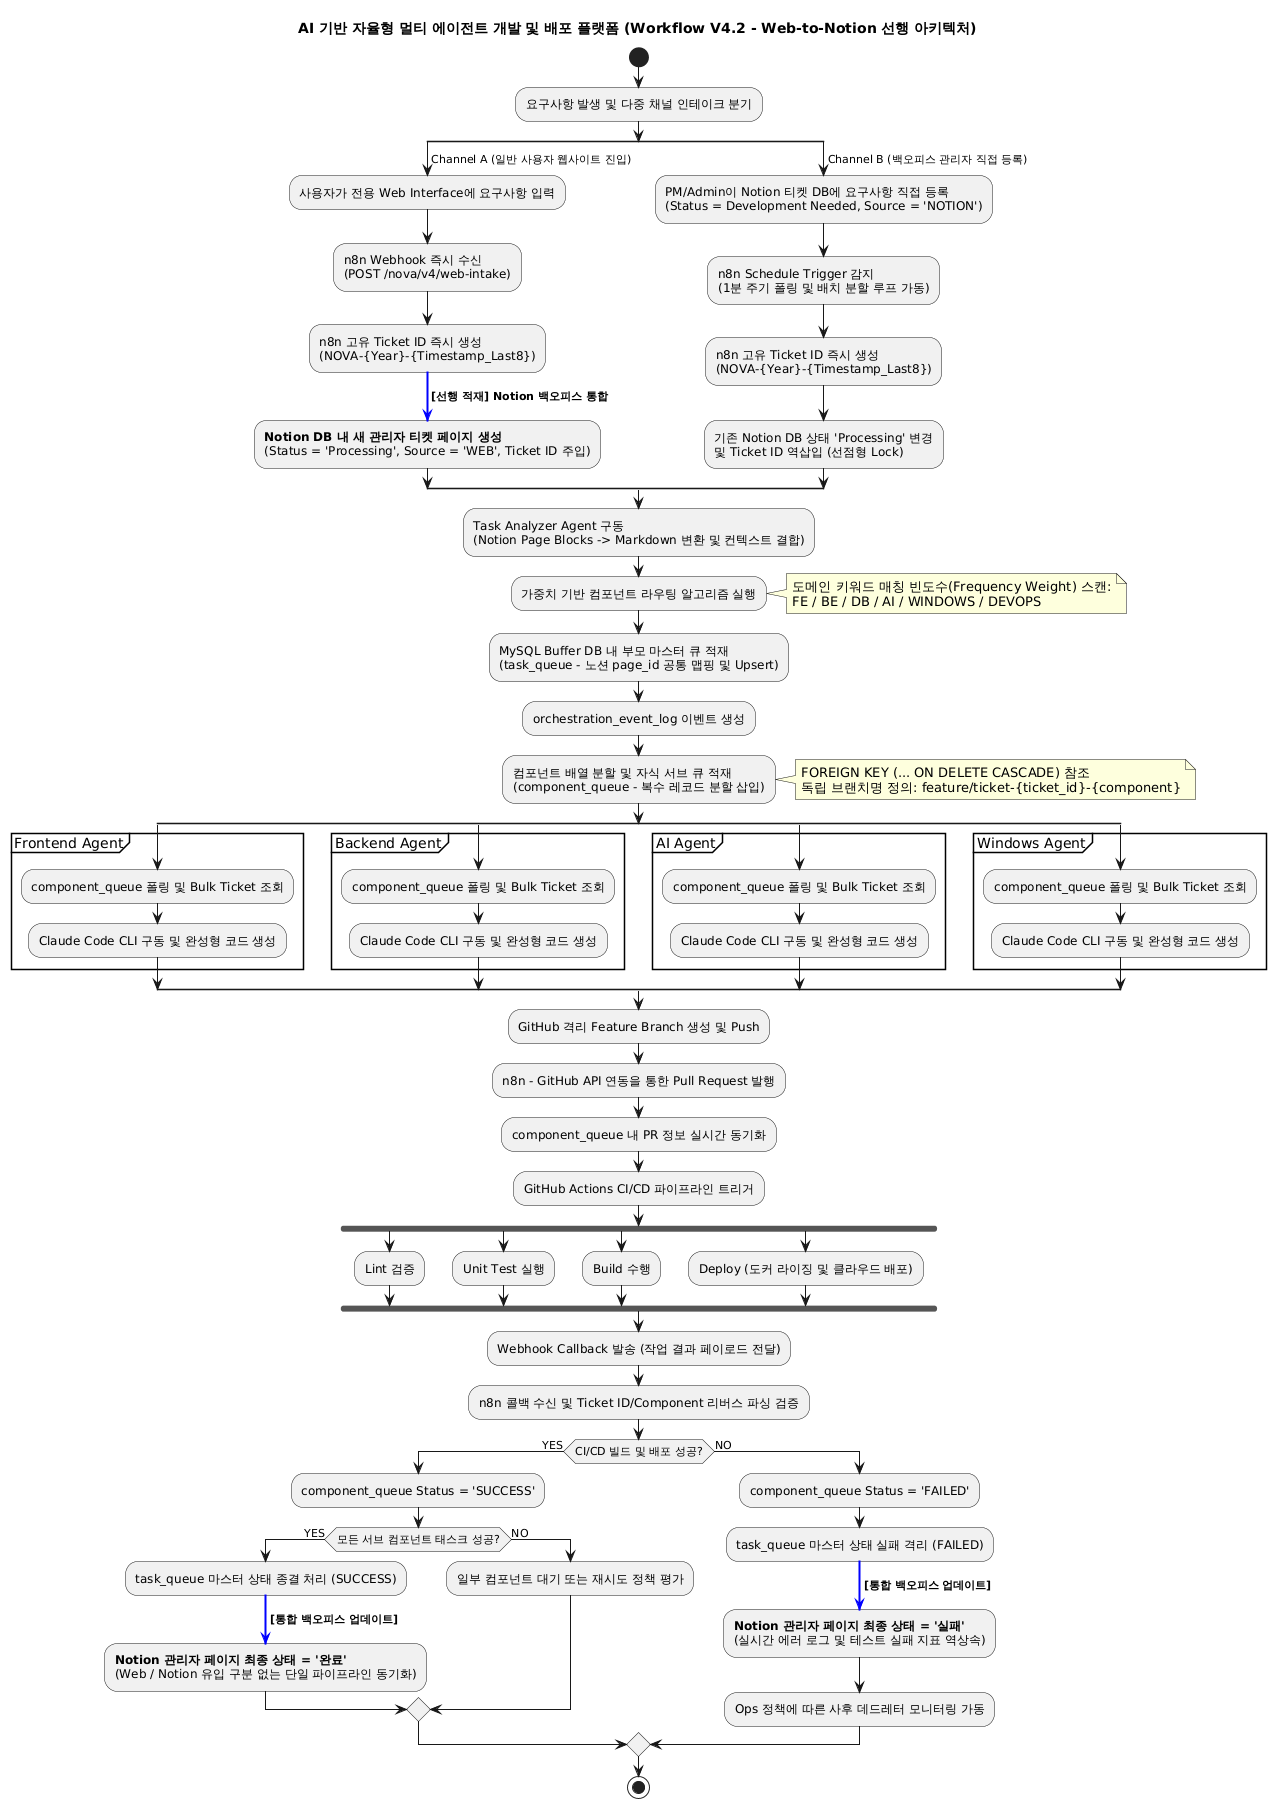

The diagram above was rendered by PlantUML. Its source (embedded in the PNG):
@startuml
title AI 기반 자율형 멀티 에이전트 개발 및 배포 플랫폼 (Workflow V4.2 - Web-to-Notion 선행 아키텍처)

start

:요구사항 발생 및 다중 채널 인테이크 분기;
split
    -> Channel A (일반 사용자 웹사이트 진입);
    :사용자가 전용 Web Interface에 요구사항 입력;
    :n8n Webhook 즉시 수신\n(POST /nova/v4/web-intake);
    :n8n 고유 Ticket ID 즉시 생성\n(NOVA-{Year}-{Timestamp_Last8});
    -[#blue,bold]-> **[선행 적재] Notion 백오피스 통합**;
    :**Notion DB 내 새 관리자 티켓 페이지 생성**\n(Status = 'Processing', Source = 'WEB', Ticket ID 주입);
split again
    -> Channel B (백오피스 관리자 직접 등록);
    :PM/Admin이 Notion 티켓 DB에 요구사항 직접 등록\n(Status = Development Needed, Source = 'NOTION');
    :n8n Schedule Trigger 감지\n(1분 주기 폴링 및 배치 분할 루프 가동);
    :n8n 고유 Ticket ID 즉시 생성\n(NOVA-{Year}-{Timestamp_Last8});
    :기존 Notion DB 상태 'Processing' 변경\n및 Ticket ID 역삽입 (선점형 Lock);
end split

:Task Analyzer Agent 구동\n(Notion Page Blocks -> Markdown 변환 및 컨텍스트 결합);

:가중치 기반 컴포넌트 라우팅 알고리즘 실행;
note right
  도메인 키워드 매칭 빈도수(Frequency Weight) 스캔:
  FE / BE / DB / AI / WINDOWS / DEVOPS
end note

:MySQL Buffer DB 내 부모 마스터 큐 적재\n(task_queue - 노션 page_id 공통 맵핑 및 Upsert);
:orchestration_event_log 이벤트 생성;

:컴포넌트 배열 분할 및 자식 서브 큐 적재\n(component_queue - 복수 레코드 분할 삽입);
note right
  FOREIGN KEY (... ON DELETE CASCADE) 참조
  독립 브랜치명 정의: feature/ticket-{ticket_id}-{component}
end note

split
    partition "Frontend Agent" {
        :component_queue 폴링 및 Bulk Ticket 조회;
        :Claude Code CLI 구동 및 완성형 코드 생성;
    }
split again
    partition "Backend Agent" {
        :component_queue 폴링 및 Bulk Ticket 조회;
        :Claude Code CLI 구동 및 완성형 코드 생성;
    }
split again
    partition "AI Agent" {
        :component_queue 폴링 및 Bulk Ticket 조회;
        :Claude Code CLI 구동 및 완성형 코드 생성;
    }
split again
    partition "Windows Agent" {
        :component_queue 폴링 및 Bulk Ticket 조회;
        :Claude Code CLI 구동 및 완성형 코드 생성;
    }
end split

:GitHub 격리 Feature Branch 생성 및 Push;
:n8n - GitHub API 연동을 통한 Pull Request 발행;
:component_queue 내 PR 정보 실시간 동기화;

:GitHub Actions CI/CD 파이프라인 트리거;
fork
    :Lint 검증;
fork again
    :Unit Test 실행;
fork again
    :Build 수행;
fork again
    :Deploy (도커 라이징 및 클라우드 배포);
end fork

:Webhook Callback 발송 (작업 결과 페이로드 전달);
:n8n 콜백 수신 및 Ticket ID/Component 리버스 파싱 검증;

if (CI/CD 빌드 및 배포 성공?) then (YES)
    :component_queue Status = 'SUCCESS';
    if (모든 서브 컴포넌트 태스크 성공?) then (YES)
        :task_queue 마스터 상태 종결 처리 (SUCCESS);
        -[#blue,bold]-> **[통합 백오피스 업데이트]**;
        :**Notion 관리자 페이지 최종 상태 = '완료'**\n(Web / Notion 유입 구분 없는 단일 파이프라인 동기화);
    else (NO)
        :일부 컴포넌트 대기 또는 재시도 정책 평가;
    endif
else (NO)
    :component_queue Status = 'FAILED';
    :task_queue 마스터 상태 실패 격리 (FAILED);
    -[#blue,bold]-> **[통합 백오피스 업데이트]**;
    :**Notion 관리자 페이지 최종 상태 = '실패'**\n(실시간 에러 로그 및 테스트 실패 지표 역상속);
    :Ops 정책에 따른 사후 데드레터 모니터링 가동;
endif

stop
@enduml